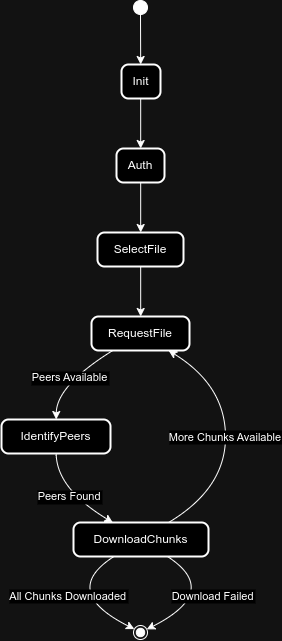

The diagram above was exported from draw.io. Its source (the exported page's mxGraphModel, read from the mxfile embedded in the PNG):
<mxGraphModel dx="1029" dy="574" grid="1" gridSize="10" guides="1" tooltips="1" connect="1" arrows="1" fold="1" page="1" pageScale="1" pageWidth="850" pageHeight="1100" math="0" shadow="0">
  <root>
    <mxCell id="0" />
    <mxCell id="1" parent="0" />
    <mxCell id="fGd_A5PtWyqvCyngF-uh-46" value="" style="ellipse;fillColor=strokeColor;" vertex="1" parent="1">
      <mxGeometry x="152" y="20" width="14" height="14" as="geometry" />
    </mxCell>
    <mxCell id="fGd_A5PtWyqvCyngF-uh-47" value="Init" style="rounded=1;absoluteArcSize=1;arcSize=14;whiteSpace=wrap;strokeWidth=2;" vertex="1" parent="1">
      <mxGeometry x="140" y="84" width="39" height="34" as="geometry" />
    </mxCell>
    <mxCell id="fGd_A5PtWyqvCyngF-uh-48" value="Auth" style="rounded=1;absoluteArcSize=1;arcSize=14;whiteSpace=wrap;strokeWidth=2;" vertex="1" parent="1">
      <mxGeometry x="135" y="168" width="48" height="34" as="geometry" />
    </mxCell>
    <mxCell id="fGd_A5PtWyqvCyngF-uh-49" value="SelectFile" style="rounded=1;absoluteArcSize=1;arcSize=14;whiteSpace=wrap;strokeWidth=2;" vertex="1" parent="1">
      <mxGeometry x="116" y="252" width="86" height="34" as="geometry" />
    </mxCell>
    <mxCell id="fGd_A5PtWyqvCyngF-uh-50" value="RequestFile" style="rounded=1;absoluteArcSize=1;arcSize=14;whiteSpace=wrap;strokeWidth=2;" vertex="1" parent="1">
      <mxGeometry x="110" y="336" width="98" height="34" as="geometry" />
    </mxCell>
    <mxCell id="fGd_A5PtWyqvCyngF-uh-51" value="IdentifyPeers" style="rounded=1;absoluteArcSize=1;arcSize=14;whiteSpace=wrap;strokeWidth=2;" vertex="1" parent="1">
      <mxGeometry x="20" y="439" width="109" height="34" as="geometry" />
    </mxCell>
    <mxCell id="fGd_A5PtWyqvCyngF-uh-52" value="DownloadChunks" style="rounded=1;absoluteArcSize=1;arcSize=14;whiteSpace=wrap;strokeWidth=2;" vertex="1" parent="1">
      <mxGeometry x="92" y="542" width="135" height="34" as="geometry" />
    </mxCell>
    <mxCell id="fGd_A5PtWyqvCyngF-uh-53" value="" style="ellipse;shape=endState;fillColor=strokeColor;" vertex="1" parent="1">
      <mxGeometry x="152" y="645" width="14" height="14" as="geometry" />
    </mxCell>
    <mxCell id="fGd_A5PtWyqvCyngF-uh-54" value="" style="curved=1;startArrow=none;;exitX=0.5131138392857143;exitY=1;entryX=0.4918870192307692;entryY=0;rounded=0;" edge="1" parent="1" source="fGd_A5PtWyqvCyngF-uh-46" target="fGd_A5PtWyqvCyngF-uh-47">
      <mxGeometry relative="1" as="geometry">
        <Array as="points" />
      </mxGeometry>
    </mxCell>
    <mxCell id="fGd_A5PtWyqvCyngF-uh-55" value="" style="curved=1;startArrow=none;;exitX=0.4918870192307692;exitY=1;entryX=0.5038248697916666;entryY=0;rounded=0;" edge="1" parent="1" source="fGd_A5PtWyqvCyngF-uh-47" target="fGd_A5PtWyqvCyngF-uh-48">
      <mxGeometry relative="1" as="geometry">
        <Array as="points" />
      </mxGeometry>
    </mxCell>
    <mxCell id="fGd_A5PtWyqvCyngF-uh-56" value="" style="curved=1;startArrow=none;;exitX=0.5038248697916666;exitY=1;entryX=0.5021348110465116;entryY=0;rounded=0;" edge="1" parent="1" source="fGd_A5PtWyqvCyngF-uh-48" target="fGd_A5PtWyqvCyngF-uh-49">
      <mxGeometry relative="1" as="geometry">
        <Array as="points" />
      </mxGeometry>
    </mxCell>
    <mxCell id="fGd_A5PtWyqvCyngF-uh-57" value="" style="curved=1;startArrow=none;;exitX=0.5021348110465116;exitY=1;entryX=0.5018734056122449;entryY=0;rounded=0;" edge="1" parent="1" source="fGd_A5PtWyqvCyngF-uh-49" target="fGd_A5PtWyqvCyngF-uh-50">
      <mxGeometry relative="1" as="geometry">
        <Array as="points" />
      </mxGeometry>
    </mxCell>
    <mxCell id="fGd_A5PtWyqvCyngF-uh-58" value="Peers Available" style="curved=1;startArrow=none;;exitX=0.21726861254210414;exitY=1;entryX=0.5017381020642202;entryY=0;rounded=0;" edge="1" parent="1" source="fGd_A5PtWyqvCyngF-uh-50" target="fGd_A5PtWyqvCyngF-uh-51">
      <mxGeometry relative="1" as="geometry">
        <Array as="points">
          <mxPoint x="75" y="405" />
        </Array>
      </mxGeometry>
    </mxCell>
    <mxCell id="fGd_A5PtWyqvCyngF-uh-59" value="Peers Found" style="curved=1;startArrow=none;;exitX=0.5017381020642202;exitY=1;entryX=0.29105425206760155;entryY=0;rounded=0;" edge="1" parent="1" source="fGd_A5PtWyqvCyngF-uh-51" target="fGd_A5PtWyqvCyngF-uh-52">
      <mxGeometry relative="1" as="geometry">
        <Array as="points">
          <mxPoint x="75" y="508" />
        </Array>
      </mxGeometry>
    </mxCell>
    <mxCell id="fGd_A5PtWyqvCyngF-uh-60" value="All Chunks Downloaded" style="curved=1;startArrow=none;;exitX=0.2993592120640057;exitY=1;entryX=0.013113839285714286;entryY=0.24413563893839246;rounded=0;" edge="1" parent="1" source="fGd_A5PtWyqvCyngF-uh-52" target="fGd_A5PtWyqvCyngF-uh-53">
      <mxGeometry relative="1" as="geometry">
        <Array as="points">
          <mxPoint x="78" y="611" />
        </Array>
      </mxGeometry>
    </mxCell>
    <mxCell id="fGd_A5PtWyqvCyngF-uh-61" value="More Chunks Available" style="curved=1;startArrow=none;;exitX=0.7042582479323984;exitY=0;entryX=0.7864781986823857;entryY=1;rounded=0;" edge="1" parent="1" source="fGd_A5PtWyqvCyngF-uh-52" target="fGd_A5PtWyqvCyngF-uh-50">
      <mxGeometry relative="1" as="geometry">
        <Array as="points">
          <mxPoint x="244" y="508" />
          <mxPoint x="244" y="405" />
        </Array>
      </mxGeometry>
    </mxCell>
    <mxCell id="fGd_A5PtWyqvCyngF-uh-62" value="Download Failed" style="curved=1;startArrow=none;;exitX=0.6959532879359943;exitY=1;entryX=1.0131138392857142;entryY=0.24413563893839246;rounded=0;" edge="1" parent="1" source="fGd_A5PtWyqvCyngF-uh-52" target="fGd_A5PtWyqvCyngF-uh-53">
      <mxGeometry relative="1" as="geometry">
        <Array as="points">
          <mxPoint x="240" y="611" />
        </Array>
      </mxGeometry>
    </mxCell>
  </root>
</mxGraphModel>